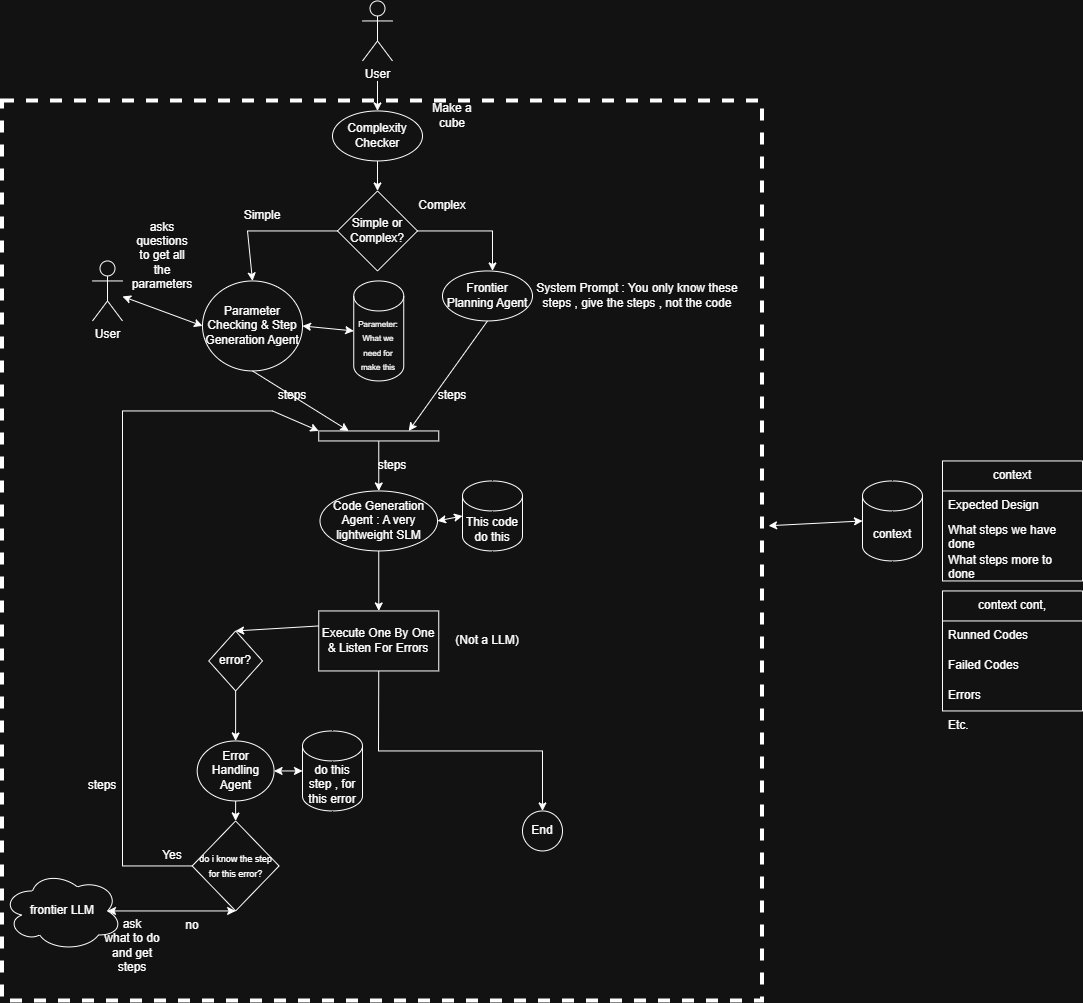

The diagram above was exported from draw.io. Its source (the exported page's mxGraphModel, read from the mxfile embedded in the PNG):
<mxGraphModel dx="1385" dy="1087" grid="1" gridSize="10" guides="1" tooltips="1" connect="1" arrows="1" fold="1" page="1" pageScale="1" pageWidth="1600" pageHeight="1200" math="0" shadow="0">
  <root>
    <mxCell id="0" />
    <mxCell id="1" parent="0" />
    <mxCell id="1bGzoYxw1kNlHB8GoAor-5" edge="1" parent="1" style="edgeStyle=orthogonalEdgeStyle;rounded=0;orthogonalLoop=1;jettySize=auto;html=1;" target="1bGzoYxw1kNlHB8GoAor-3" value="">
      <mxGeometry relative="1" as="geometry">
        <mxPoint x="455" y="240" as="sourcePoint" />
      </mxGeometry>
    </mxCell>
    <mxCell id="1bGzoYxw1kNlHB8GoAor-3" parent="1" style="rhombus;whiteSpace=wrap;html=1;" value="Simple or Complex?" vertex="1">
      <mxGeometry height="80" width="80" x="415" y="270" as="geometry" />
    </mxCell>
    <mxCell id="1bGzoYxw1kNlHB8GoAor-6" parent="1" style="ellipse;whiteSpace=wrap;html=1;" value="Parameter Checking &amp;amp; Step Generation Agent" vertex="1">
      <mxGeometry height="90" width="100" x="280" y="360" as="geometry" />
    </mxCell>
    <mxCell id="1bGzoYxw1kNlHB8GoAor-8" edge="1" parent="1" source="1bGzoYxw1kNlHB8GoAor-3" style="endArrow=classic;html=1;rounded=0;exitX=1;exitY=0.5;exitDx=0;exitDy=0;entryX=0.5;entryY=0;entryDx=0;entryDy=0;" value="">
      <mxGeometry height="50" relative="1" width="50" as="geometry">
        <Array as="points">
          <mxPoint x="570" y="310" />
        </Array>
        <mxPoint x="440" y="470" as="sourcePoint" />
        <mxPoint x="570" y="350.0000000000002" as="targetPoint" />
      </mxGeometry>
    </mxCell>
    <mxCell id="1bGzoYxw1kNlHB8GoAor-9" edge="1" parent="1" source="1bGzoYxw1kNlHB8GoAor-3" style="endArrow=classic;html=1;rounded=0;exitX=0;exitY=0.5;exitDx=0;exitDy=0;entryX=0.5;entryY=0;entryDx=0;entryDy=0;" target="1bGzoYxw1kNlHB8GoAor-6" value="">
      <mxGeometry height="50" relative="1" width="50" as="geometry">
        <Array as="points">
          <mxPoint x="325" y="310" />
        </Array>
        <mxPoint x="440" y="470" as="sourcePoint" />
        <mxPoint x="490" y="420" as="targetPoint" />
      </mxGeometry>
    </mxCell>
    <mxCell id="1bGzoYxw1kNlHB8GoAor-10" parent="1" style="text;html=1;whiteSpace=wrap;strokeColor=none;fillColor=none;align=center;verticalAlign=middle;rounded=0;" value="Simple" vertex="1">
      <mxGeometry height="30" width="60" x="310" y="280" as="geometry" />
    </mxCell>
    <mxCell id="1bGzoYxw1kNlHB8GoAor-11" parent="1" style="text;html=1;whiteSpace=wrap;strokeColor=none;fillColor=none;align=center;verticalAlign=middle;rounded=0;" value="Complex" vertex="1">
      <mxGeometry height="30" width="60" x="490" y="270" as="geometry" />
    </mxCell>
    <mxCell id="1bGzoYxw1kNlHB8GoAor-12" parent="1" style="ellipse;whiteSpace=wrap;html=1;" value="Complexity Checker" vertex="1">
      <mxGeometry height="50" width="90" x="410" y="190" as="geometry" />
    </mxCell>
    <mxCell id="1bGzoYxw1kNlHB8GoAor-14" edge="1" parent="1" style="edgeStyle=orthogonalEdgeStyle;rounded=0;orthogonalLoop=1;jettySize=auto;html=1;" target="1bGzoYxw1kNlHB8GoAor-12" value="">
      <mxGeometry relative="1" as="geometry">
        <mxPoint x="455" y="160" as="sourcePoint" />
      </mxGeometry>
    </mxCell>
    <mxCell id="1bGzoYxw1kNlHB8GoAor-15" parent="1" style="shape=umlActor;verticalLabelPosition=bottom;verticalAlign=top;html=1;outlineConnect=0;" value="User&lt;div&gt;&lt;br&gt;&lt;/div&gt;" vertex="1">
      <mxGeometry height="60" width="30" x="440" y="80" as="geometry" />
    </mxCell>
    <mxCell id="1bGzoYxw1kNlHB8GoAor-16" parent="1" style="shape=cylinder3;whiteSpace=wrap;html=1;boundedLbl=1;backgroundOutline=1;size=15;" value="&lt;font style=&quot;font-size: 8px;&quot;&gt;Parameter:&lt;br&gt;What we need for make this&lt;/font&gt;" vertex="1">
      <mxGeometry height="100" width="50" x="431.25" y="360" as="geometry" />
    </mxCell>
    <mxCell id="1bGzoYxw1kNlHB8GoAor-20" parent="1" style="text;html=1;whiteSpace=wrap;strokeColor=none;fillColor=none;align=center;verticalAlign=middle;rounded=0;" value="Make a cube" vertex="1">
      <mxGeometry height="30" width="60" x="500" y="180" as="geometry" />
    </mxCell>
    <mxCell id="_PcnfwHsJI2KHjyM9D0t-3" parent="1" style="ellipse;whiteSpace=wrap;html=1;" value="Code Generation Agent : A very lightweight SLM" vertex="1">
      <mxGeometry height="60" width="117.5" x="397.5" y="570" as="geometry" />
    </mxCell>
    <mxCell id="_PcnfwHsJI2KHjyM9D0t-4" parent="1" style="shape=umlActor;verticalLabelPosition=bottom;verticalAlign=top;html=1;outlineConnect=0;" value="User" vertex="1">
      <mxGeometry height="60" width="30" x="170" y="340" as="geometry" />
    </mxCell>
    <mxCell id="_PcnfwHsJI2KHjyM9D0t-9" edge="1" parent="1" source="_PcnfwHsJI2KHjyM9D0t-4" style="endArrow=classic;startArrow=classic;html=1;rounded=0;entryX=0;entryY=0.5;entryDx=0;entryDy=0;" target="1bGzoYxw1kNlHB8GoAor-6" value="">
      <mxGeometry height="50" relative="1" width="50" as="geometry">
        <mxPoint x="350" y="300" as="sourcePoint" />
        <mxPoint x="400" y="250" as="targetPoint" />
      </mxGeometry>
    </mxCell>
    <mxCell id="_PcnfwHsJI2KHjyM9D0t-10" parent="1" style="text;html=1;whiteSpace=wrap;strokeColor=none;fillColor=none;align=center;verticalAlign=middle;rounded=0;" value="asks questions to get all the parameters" vertex="1">
      <mxGeometry height="30" width="60" x="210" y="320" as="geometry" />
    </mxCell>
    <mxCell id="_PcnfwHsJI2KHjyM9D0t-14" edge="1" parent="1" source="_PcnfwHsJI2KHjyM9D0t-12" style="edgeStyle=orthogonalEdgeStyle;rounded=0;orthogonalLoop=1;jettySize=auto;html=1;" target="_PcnfwHsJI2KHjyM9D0t-3" value="">
      <mxGeometry relative="1" as="geometry" />
    </mxCell>
    <mxCell id="_PcnfwHsJI2KHjyM9D0t-12" parent="1" style="rounded=0;whiteSpace=wrap;html=1;fillStyle=solid;" value="" vertex="1">
      <mxGeometry height="10" width="120" x="396.25" y="510" as="geometry" />
    </mxCell>
    <mxCell id="_PcnfwHsJI2KHjyM9D0t-13" edge="1" parent="1" source="1bGzoYxw1kNlHB8GoAor-6" style="endArrow=classic;html=1;rounded=0;exitX=0.5;exitY=1;exitDx=0;exitDy=0;entryX=0.25;entryY=0;entryDx=0;entryDy=0;" target="_PcnfwHsJI2KHjyM9D0t-12" value="">
      <mxGeometry height="50" relative="1" width="50" as="geometry">
        <mxPoint x="350" y="460" as="sourcePoint" />
        <mxPoint x="400" y="410" as="targetPoint" />
      </mxGeometry>
    </mxCell>
    <mxCell id="_PcnfwHsJI2KHjyM9D0t-15" parent="1" style="ellipse;whiteSpace=wrap;html=1;" value="Frontier Planning Agent" vertex="1">
      <mxGeometry height="50" width="90" x="520" y="350" as="geometry" />
    </mxCell>
    <mxCell id="_PcnfwHsJI2KHjyM9D0t-17" parent="1" style="text;html=1;whiteSpace=wrap;strokeColor=none;fillColor=none;align=center;verticalAlign=middle;rounded=0;" value="System Prompt : You only know these steps , give the steps , not the code" vertex="1">
      <mxGeometry height="30" width="210" x="610" y="360" as="geometry" />
    </mxCell>
    <mxCell id="_PcnfwHsJI2KHjyM9D0t-18" parent="1" style="text;html=1;whiteSpace=wrap;strokeColor=none;fillColor=none;align=center;verticalAlign=middle;rounded=0;" value="steps" vertex="1">
      <mxGeometry height="30" width="60" x="340" y="460" as="geometry" />
    </mxCell>
    <mxCell id="_PcnfwHsJI2KHjyM9D0t-19" edge="1" parent="1" source="_PcnfwHsJI2KHjyM9D0t-15" style="endArrow=classic;html=1;rounded=0;exitX=0.5;exitY=1;exitDx=0;exitDy=0;entryX=0.75;entryY=0;entryDx=0;entryDy=0;" target="_PcnfwHsJI2KHjyM9D0t-12" value="">
      <mxGeometry height="50" relative="1" width="50" as="geometry">
        <mxPoint x="400" y="500" as="sourcePoint" />
        <mxPoint x="450" y="450" as="targetPoint" />
      </mxGeometry>
    </mxCell>
    <mxCell id="_PcnfwHsJI2KHjyM9D0t-20" parent="1" style="text;html=1;whiteSpace=wrap;strokeColor=none;fillColor=none;align=center;verticalAlign=middle;rounded=0;" value="steps" vertex="1">
      <mxGeometry height="30" width="60" x="440" y="530" as="geometry" />
    </mxCell>
    <mxCell id="_PcnfwHsJI2KHjyM9D0t-21" parent="1" style="text;html=1;whiteSpace=wrap;strokeColor=none;fillColor=none;align=center;verticalAlign=middle;rounded=0;" value="steps" vertex="1">
      <mxGeometry height="30" width="60" x="500" y="460" as="geometry" />
    </mxCell>
    <mxCell id="_PcnfwHsJI2KHjyM9D0t-22" parent="1" style="shape=cylinder3;whiteSpace=wrap;html=1;boundedLbl=1;backgroundOutline=1;size=15;" value="This code do this" vertex="1">
      <mxGeometry height="70" width="60" x="540" y="560" as="geometry" />
    </mxCell>
    <mxCell id="_PcnfwHsJI2KHjyM9D0t-23" edge="1" parent="1" source="_PcnfwHsJI2KHjyM9D0t-3" style="endArrow=classic;startArrow=classic;html=1;rounded=0;exitX=1;exitY=0.5;exitDx=0;exitDy=0;entryX=0;entryY=0.5;entryDx=0;entryDy=0;entryPerimeter=0;" target="_PcnfwHsJI2KHjyM9D0t-22" value="">
      <mxGeometry height="50" relative="1" width="50" as="geometry">
        <mxPoint x="400" y="560" as="sourcePoint" />
        <mxPoint x="450" y="510" as="targetPoint" />
      </mxGeometry>
    </mxCell>
    <mxCell id="_PcnfwHsJI2KHjyM9D0t-25" edge="1" parent="1" source="1bGzoYxw1kNlHB8GoAor-6" style="endArrow=classic;startArrow=classic;html=1;rounded=0;exitX=1;exitY=0.5;exitDx=0;exitDy=0;entryX=0;entryY=0.5;entryDx=0;entryDy=0;entryPerimeter=0;" target="1bGzoYxw1kNlHB8GoAor-16" value="">
      <mxGeometry height="50" relative="1" width="50" as="geometry">
        <mxPoint x="380" y="470" as="sourcePoint" />
        <mxPoint x="430" y="420" as="targetPoint" />
      </mxGeometry>
    </mxCell>
    <mxCell id="_PcnfwHsJI2KHjyM9D0t-26" parent="1" style="rounded=0;whiteSpace=wrap;html=1;" value="Execute One By One &amp;amp; Listen For Errors" vertex="1">
      <mxGeometry height="60" width="120" x="396.25" y="690" as="geometry" />
    </mxCell>
    <mxCell id="_PcnfwHsJI2KHjyM9D0t-27" parent="1" style="text;html=1;whiteSpace=wrap;strokeColor=none;fillColor=none;align=center;verticalAlign=middle;rounded=0;" value="(Not a LLM)" vertex="1">
      <mxGeometry height="30" width="70" x="530" y="705" as="geometry" />
    </mxCell>
    <mxCell id="_PcnfwHsJI2KHjyM9D0t-28" edge="1" parent="1" source="_PcnfwHsJI2KHjyM9D0t-3" style="endArrow=classic;html=1;rounded=0;exitX=0.5;exitY=1;exitDx=0;exitDy=0;entryX=0.5;entryY=0;entryDx=0;entryDy=0;" target="_PcnfwHsJI2KHjyM9D0t-26" value="">
      <mxGeometry height="50" relative="1" width="50" as="geometry">
        <mxPoint x="400" y="550" as="sourcePoint" />
        <mxPoint x="450" y="500" as="targetPoint" />
      </mxGeometry>
    </mxCell>
    <mxCell id="_PcnfwHsJI2KHjyM9D0t-29" parent="1" style="rhombus;whiteSpace=wrap;html=1;" value="error?" vertex="1">
      <mxGeometry height="60" width="53.75" x="286.25" y="710" as="geometry" />
    </mxCell>
    <mxCell id="_PcnfwHsJI2KHjyM9D0t-30" edge="1" parent="1" source="_PcnfwHsJI2KHjyM9D0t-26" style="endArrow=classic;html=1;rounded=0;exitX=0;exitY=0.25;exitDx=0;exitDy=0;entryX=0.5;entryY=0;entryDx=0;entryDy=0;" target="_PcnfwHsJI2KHjyM9D0t-29" value="">
      <mxGeometry height="50" relative="1" width="50" as="geometry">
        <mxPoint x="410" y="730" as="sourcePoint" />
        <mxPoint x="460" y="680" as="targetPoint" />
      </mxGeometry>
    </mxCell>
    <mxCell id="_PcnfwHsJI2KHjyM9D0t-31" parent="1" style="ellipse;whiteSpace=wrap;html=1;" value="Error Handling Agent" vertex="1">
      <mxGeometry height="60" width="76.87" x="274.69" y="820" as="geometry" />
    </mxCell>
    <mxCell id="_PcnfwHsJI2KHjyM9D0t-32" edge="1" parent="1" source="_PcnfwHsJI2KHjyM9D0t-29" style="endArrow=classic;html=1;rounded=0;exitX=0.5;exitY=1;exitDx=0;exitDy=0;entryX=0.5;entryY=0;entryDx=0;entryDy=0;" target="_PcnfwHsJI2KHjyM9D0t-31" value="">
      <mxGeometry height="50" relative="1" width="50" as="geometry">
        <mxPoint x="410" y="730" as="sourcePoint" />
        <mxPoint x="460" y="680" as="targetPoint" />
      </mxGeometry>
    </mxCell>
    <mxCell id="_PcnfwHsJI2KHjyM9D0t-33" parent="1" style="shape=cylinder3;whiteSpace=wrap;html=1;boundedLbl=1;backgroundOutline=1;size=15;" value="do this step , for this error" vertex="1">
      <mxGeometry height="80" width="60" x="380" y="810" as="geometry" />
    </mxCell>
    <mxCell id="_PcnfwHsJI2KHjyM9D0t-34" edge="1" parent="1" source="_PcnfwHsJI2KHjyM9D0t-31" style="endArrow=classic;startArrow=classic;html=1;rounded=0;exitX=1;exitY=0.5;exitDx=0;exitDy=0;entryX=0;entryY=0.5;entryDx=0;entryDy=0;entryPerimeter=0;" target="_PcnfwHsJI2KHjyM9D0t-33" value="">
      <mxGeometry height="50" relative="1" width="50" as="geometry">
        <mxPoint x="410" y="720" as="sourcePoint" />
        <mxPoint x="460" y="670" as="targetPoint" />
      </mxGeometry>
    </mxCell>
    <mxCell id="_PcnfwHsJI2KHjyM9D0t-35" edge="1" parent="1" source="_PcnfwHsJI2KHjyM9D0t-37" style="endArrow=classic;html=1;rounded=0;exitX=0;exitY=0.5;exitDx=0;exitDy=0;entryX=0;entryY=0;entryDx=0;entryDy=0;" target="_PcnfwHsJI2KHjyM9D0t-12" value="">
      <mxGeometry height="50" relative="1" width="50" as="geometry">
        <Array as="points">
          <mxPoint x="200" y="945" />
          <mxPoint x="200" y="490" />
          <mxPoint x="350" y="490" />
        </Array>
        <mxPoint x="410" y="720" as="sourcePoint" />
        <mxPoint x="460" y="670" as="targetPoint" />
      </mxGeometry>
    </mxCell>
    <mxCell id="_PcnfwHsJI2KHjyM9D0t-37" parent="1" style="rhombus;whiteSpace=wrap;html=1;" value="&lt;font style=&quot;font-size: 9px;&quot;&gt;do i know the step for this error?&lt;/font&gt;" vertex="1">
      <mxGeometry height="90" width="86.87" x="269.69" y="900" as="geometry" />
    </mxCell>
    <mxCell id="_PcnfwHsJI2KHjyM9D0t-38" edge="1" parent="1" source="_PcnfwHsJI2KHjyM9D0t-31" style="endArrow=classic;html=1;rounded=0;exitX=0.5;exitY=1;exitDx=0;exitDy=0;entryX=0.5;entryY=0;entryDx=0;entryDy=0;" target="_PcnfwHsJI2KHjyM9D0t-37" value="">
      <mxGeometry height="50" relative="1" width="50" as="geometry">
        <mxPoint x="360" y="910" as="sourcePoint" />
        <mxPoint x="410" y="860" as="targetPoint" />
      </mxGeometry>
    </mxCell>
    <mxCell id="_PcnfwHsJI2KHjyM9D0t-39" parent="1" style="text;html=1;whiteSpace=wrap;strokeColor=none;fillColor=none;align=center;verticalAlign=middle;rounded=0;" value="Yes" vertex="1">
      <mxGeometry height="30" width="60" x="220" y="920" as="geometry" />
    </mxCell>
    <mxCell id="_PcnfwHsJI2KHjyM9D0t-40" parent="1" style="text;html=1;whiteSpace=wrap;strokeColor=none;fillColor=none;align=center;verticalAlign=middle;rounded=0;" value="steps" vertex="1">
      <mxGeometry height="30" width="60" x="150" y="850" as="geometry" />
    </mxCell>
    <mxCell id="_PcnfwHsJI2KHjyM9D0t-42" parent="1" style="text;html=1;whiteSpace=wrap;strokeColor=none;fillColor=none;align=center;verticalAlign=middle;rounded=0;" value="no" vertex="1">
      <mxGeometry height="30" width="60" x="240" y="990" as="geometry" />
    </mxCell>
    <mxCell id="_PcnfwHsJI2KHjyM9D0t-45" parent="1" style="ellipse;shape=cloud;whiteSpace=wrap;html=1;" value="frontier LLM" vertex="1">
      <mxGeometry height="80" width="120" x="80" y="950" as="geometry" />
    </mxCell>
    <mxCell id="_PcnfwHsJI2KHjyM9D0t-48" edge="1" parent="1" source="_PcnfwHsJI2KHjyM9D0t-45" style="endArrow=classic;startArrow=classic;html=1;rounded=0;exitX=0.875;exitY=0.5;exitDx=0;exitDy=0;exitPerimeter=0;entryX=0.5;entryY=1;entryDx=0;entryDy=0;" target="_PcnfwHsJI2KHjyM9D0t-37" value="">
      <mxGeometry height="50" relative="1" width="50" as="geometry">
        <mxPoint x="330" y="1080" as="sourcePoint" />
        <mxPoint x="380" y="1030" as="targetPoint" />
      </mxGeometry>
    </mxCell>
    <mxCell id="_PcnfwHsJI2KHjyM9D0t-49" parent="1" style="text;html=1;whiteSpace=wrap;strokeColor=none;fillColor=none;align=center;verticalAlign=middle;rounded=0;" value="ask&lt;div&gt;what to do and get steps&lt;/div&gt;" vertex="1">
      <mxGeometry height="30" width="60" x="180" y="1010" as="geometry" />
    </mxCell>
    <mxCell id="_PcnfwHsJI2KHjyM9D0t-52" parent="1" style="ellipse;whiteSpace=wrap;html=1;aspect=fixed;" value="End" vertex="1">
      <mxGeometry height="40" width="40" x="600" y="890" as="geometry" />
    </mxCell>
    <mxCell id="_PcnfwHsJI2KHjyM9D0t-53" edge="1" parent="1" source="_PcnfwHsJI2KHjyM9D0t-26" style="endArrow=classic;html=1;rounded=0;exitX=0.5;exitY=1;exitDx=0;exitDy=0;entryX=0.5;entryY=0;entryDx=0;entryDy=0;" target="_PcnfwHsJI2KHjyM9D0t-52" value="">
      <mxGeometry height="50" relative="1" width="50" as="geometry">
        <Array as="points">
          <mxPoint x="456" y="830" />
          <mxPoint x="620" y="830" />
        </Array>
        <mxPoint x="510" y="760" as="sourcePoint" />
        <mxPoint x="560" y="710" as="targetPoint" />
      </mxGeometry>
    </mxCell>
    <mxCell id="_PcnfwHsJI2KHjyM9D0t-55" parent="1" style="rounded=0;whiteSpace=wrap;html=1;fillColor=none;dashed=1;strokeWidth=4;" value="" vertex="1">
      <mxGeometry height="900" width="760" x="80" y="180" as="geometry" />
    </mxCell>
    <mxCell id="_PcnfwHsJI2KHjyM9D0t-56" parent="1" style="shape=cylinder3;whiteSpace=wrap;html=1;boundedLbl=1;backgroundOutline=1;size=15;" value="context" vertex="1">
      <mxGeometry height="80" width="60" x="940" y="560" as="geometry" />
    </mxCell>
    <mxCell id="_PcnfwHsJI2KHjyM9D0t-57" edge="1" parent="1" source="_PcnfwHsJI2KHjyM9D0t-56" style="endArrow=classic;startArrow=classic;html=1;rounded=0;exitX=0;exitY=0.5;exitDx=0;exitDy=0;exitPerimeter=0;entryX=1.008;entryY=0.472;entryDx=0;entryDy=0;entryPerimeter=0;" target="_PcnfwHsJI2KHjyM9D0t-55" value="">
      <mxGeometry height="50" relative="1" width="50" as="geometry">
        <mxPoint x="740" y="720" as="sourcePoint" />
        <mxPoint x="790" y="670" as="targetPoint" />
      </mxGeometry>
    </mxCell>
    <mxCell id="_PcnfwHsJI2KHjyM9D0t-59" parent="1" style="swimlane;fontStyle=0;childLayout=stackLayout;horizontal=1;startSize=30;horizontalStack=0;resizeParent=1;resizeParentMax=0;resizeLast=0;collapsible=1;marginBottom=0;whiteSpace=wrap;html=1;" value="context" vertex="1">
      <mxGeometry height="120" width="140" x="1020" y="540" as="geometry" />
    </mxCell>
    <mxCell id="_PcnfwHsJI2KHjyM9D0t-60" parent="_PcnfwHsJI2KHjyM9D0t-59" style="text;strokeColor=none;fillColor=none;align=left;verticalAlign=middle;spacingLeft=4;spacingRight=4;overflow=hidden;points=[[0,0.5],[1,0.5]];portConstraint=eastwest;rotatable=0;whiteSpace=wrap;html=1;" value="Expected Design&lt;span style=&quot;white-space: pre;&quot;&gt;&#09;&lt;/span&gt;" vertex="1">
      <mxGeometry height="30" width="140" y="30" as="geometry" />
    </mxCell>
    <mxCell id="_PcnfwHsJI2KHjyM9D0t-61" parent="_PcnfwHsJI2KHjyM9D0t-59" style="text;strokeColor=none;fillColor=none;align=left;verticalAlign=middle;spacingLeft=4;spacingRight=4;overflow=hidden;points=[[0,0.5],[1,0.5]];portConstraint=eastwest;rotatable=0;whiteSpace=wrap;html=1;" value="What steps we have done" vertex="1">
      <mxGeometry height="30" width="140" y="60" as="geometry" />
    </mxCell>
    <mxCell id="_PcnfwHsJI2KHjyM9D0t-62" parent="_PcnfwHsJI2KHjyM9D0t-59" style="text;strokeColor=none;fillColor=none;align=left;verticalAlign=middle;spacingLeft=4;spacingRight=4;overflow=hidden;points=[[0,0.5],[1,0.5]];portConstraint=eastwest;rotatable=0;whiteSpace=wrap;html=1;" value="What steps more to done&lt;div&gt;&lt;br&gt;&lt;/div&gt;" vertex="1">
      <mxGeometry height="30" width="140" y="90" as="geometry" />
    </mxCell>
    <mxCell id="_PcnfwHsJI2KHjyM9D0t-66" parent="1" style="swimlane;fontStyle=0;childLayout=stackLayout;horizontal=1;startSize=30;horizontalStack=0;resizeParent=1;resizeParentMax=0;resizeLast=0;collapsible=1;marginBottom=0;whiteSpace=wrap;html=1;" value="context cont," vertex="1">
      <mxGeometry height="120" width="140" x="1020" y="670" as="geometry" />
    </mxCell>
    <mxCell id="_PcnfwHsJI2KHjyM9D0t-67" parent="_PcnfwHsJI2KHjyM9D0t-66" style="text;strokeColor=none;fillColor=none;align=left;verticalAlign=middle;spacingLeft=4;spacingRight=4;overflow=hidden;points=[[0,0.5],[1,0.5]];portConstraint=eastwest;rotatable=0;whiteSpace=wrap;html=1;" value="Runned Codes" vertex="1">
      <mxGeometry height="30" width="140" y="30" as="geometry" />
    </mxCell>
    <mxCell id="_PcnfwHsJI2KHjyM9D0t-68" parent="_PcnfwHsJI2KHjyM9D0t-66" style="text;strokeColor=none;fillColor=none;align=left;verticalAlign=middle;spacingLeft=4;spacingRight=4;overflow=hidden;points=[[0,0.5],[1,0.5]];portConstraint=eastwest;rotatable=0;whiteSpace=wrap;html=1;" value="Failed Codes" vertex="1">
      <mxGeometry height="30" width="140" y="60" as="geometry" />
    </mxCell>
    <mxCell id="_PcnfwHsJI2KHjyM9D0t-69" parent="_PcnfwHsJI2KHjyM9D0t-66" style="text;strokeColor=none;fillColor=none;align=left;verticalAlign=middle;spacingLeft=4;spacingRight=4;overflow=hidden;points=[[0,0.5],[1,0.5]];portConstraint=eastwest;rotatable=0;whiteSpace=wrap;html=1;" value="&lt;div&gt;Errors&lt;/div&gt;" vertex="1">
      <mxGeometry height="30" width="140" y="90" as="geometry" />
    </mxCell>
    <mxCell id="_PcnfwHsJI2KHjyM9D0t-70" parent="1" style="text;strokeColor=none;fillColor=none;align=left;verticalAlign=middle;spacingLeft=4;spacingRight=4;overflow=hidden;points=[[0,0.5],[1,0.5]];portConstraint=eastwest;rotatable=0;whiteSpace=wrap;html=1;" value="Etc." vertex="1">
      <mxGeometry height="30" width="140" x="1020" y="790" as="geometry" />
    </mxCell>
  </root>
</mxGraphModel>